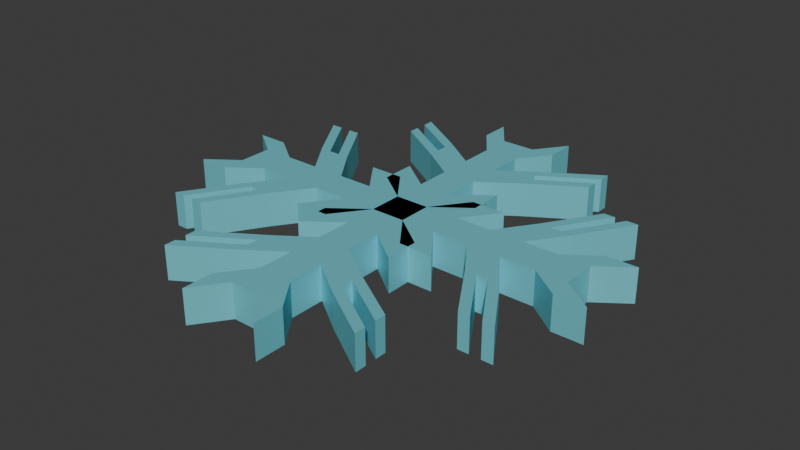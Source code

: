# Source: snow.blend  (saved by Blender 4.0.36; exported with 4.5.12 LTS)
import bpy
from mathutils import Matrix  # noqa: F401  (used for matrix-valued properties, if any)

bpy.ops.wm.read_factory_settings(use_empty=True)
scene = bpy.context.scene
scene.name = 'Scene'

# ---- collections
col_collection = bpy.data.collections.new('Collection'); scene.collection.children.link(col_collection)

# ---- materials (node trees are filled in below, after node groups)
mat_material_001 = bpy.data.materials.new('Material.001')
mat_material_001.use_transparent_shadow = False

# ---- material node trees
mat_material_001.use_nodes = True; mat_material_001.node_tree.nodes.clear()
_N = mat_material_001.node_tree.nodes; _L = mat_material_001.node_tree.links
n0 = _N.new('ShaderNodeBsdfPrincipled'); n0.name = 'Principled BSDF'; n0.location = (10, 300)
n0.inputs[0].default_value = (0.1969, 0.7055, 0.8005, 1.0)
n0.inputs[1].default_value = 0.2756
n0.inputs[3].default_value = 1.45
n1 = _N.new('ShaderNodeOutputMaterial'); n1.name = 'Material Output'; n1.location = (300, 300)
_L.new(n0.outputs[0], n1.inputs[0])
n1.is_active_output = True

# ---- world
world_world = bpy.data.worlds.new('World'); scene.world = world_world
world_world.use_nodes = True; world_world.node_tree.nodes.clear()
_N = world_world.node_tree.nodes; _L = world_world.node_tree.links
n0 = _N.new('ShaderNodeOutputWorld'); n0.name = 'World Output'; n0.location = (300, 300)
n1 = _N.new('ShaderNodeBackground'); n1.name = 'Background'; n1.location = (10, 300)
n1.inputs[0].default_value = (0.05088, 0.05088, 0.05088, 1.0)
_L.new(n1.outputs[0], n0.inputs[0])
n0.is_active_output = True
world_world.color = (0.05088, 0.05088, 0.05088)
world_world.use_sun_shadow = False
world_world.sun_shadow_jitter_overblur = 0.0

# ---- meshes
me_cube_001 = bpy.data.meshes.new('Cube.001')
me_cube_001.from_pydata([(-1.0, -1.0, -1.0), (-1.0, -1.0, 1.0), (-1.0, 1.0, -1.0), (-1.0, 1.0, 1.0), (1.0, -1.0, -1.0), (1.0, -1.0, 1.0), (1.0, 1.0, -1.0), (1.0, 1.0, 1.0), (-1.0, 2.996, 1.0), (-1.0, 2.996, -1.0), (1.0, 2.996, -1.0), (1.0, 2.996, 1.0), (-1.0, 5.089, 1.0), (-1.0, 5.089, -1.0), (1.0, 5.089, -1.0), (1.0, 5.089, 1.0), (-1.0, 7.086, 1.0), (-1.0, 7.086, -1.0), (1.0, 7.086, -1.0), (1.0, 7.086, 1.0), (-1.0, 9.119, 1.0), (-1.0, 9.119, -1.0), (1.0, 9.119, -1.0), (1.0, 9.119, 1.0), (-3.031, 2.507, 1.0), (-3.031, 2.507, -1.0), (3.031, 2.507, 1.0), (3.031, 2.507, -1.0), (-3.031, 4.503, 1.0), (-3.031, 4.503, -1.0), (3.031, 4.503, 1.0), (3.031, 4.503, -1.0), (-3.157, 6.596, 1.0), (-3.157, 6.596, -1.0), (3.157, 6.596, 1.0), (3.157, 6.596, -1.0), (-3.157, 8.593, 1.0), (-3.157, 8.593, -1.0), (3.157, 8.593, 1.0), (3.157, 8.593, -1.0), (-3.157, 6.596, 0.3333), (-3.157, 6.596, -0.3333), (3.157, 6.596, 0.3333), (3.157, 6.596, -0.3333), (-3.157, 8.593, 0.3333), (-3.157, 8.593, -0.3333), (3.157, 8.593, 0.3333), (3.157, 8.593, -0.3333), (3.157, 7.262, -1.0), (3.157, 7.927, -1.0), (3.157, 7.927, 1.0), (3.157, 7.262, 1.0), (-3.157, 7.262, -1.0), (-3.157, 7.927, -1.0), (-3.157, 7.927, 1.0), (-3.157, 7.262, 1.0), (-3.157, 7.262, -0.3333), (-3.157, 7.927, -0.3333), (-3.157, 7.262, 0.3333), (-3.157, 7.927, 0.3333), (3.157, 7.262, 0.3333), (3.157, 7.927, 0.3333), (3.157, 7.262, -0.3333), (3.157, 7.927, -0.3333), (-6.266, 8.541, -0.3333), (-6.266, 8.541, -1.0), (6.266, 8.541, -0.3333), (6.266, 8.541, -1.0), (-6.266, 10.54, -0.3333), (-6.266, 10.54, -1.0), (6.266, 10.54, -0.3333), (6.266, 10.54, -1.0), (6.266, 9.873, -1.0), (6.266, 9.207, 1.0), (6.266, 8.541, 1.0), (-6.266, 9.873, -1.0), (-6.266, 9.207, 1.0), (-6.266, 8.541, 1.0), (-6.266, 8.541, 0.3333), (6.266, 8.541, 0.3333), (-6.266, 10.54, 1.0), (-6.266, 10.54, 0.3333), (6.266, 10.54, 1.0), (6.266, 10.54, 0.3333), (6.266, 9.207, -1.0), (6.266, 9.873, 1.0), (-6.266, 9.207, -1.0), (-6.266, 9.873, 1.0), (-6.266, 9.873, -0.3333), (-6.266, 9.207, -0.3333), (-6.266, 9.873, 0.3333), (-6.266, 9.207, 0.3333), (6.266, 9.873, 0.3333), (6.266, 9.207, 0.3333), (6.266, 9.873, -0.3333), (6.266, 9.207, -0.3333), (-1.0, 10.91, 1.0), (-1.0, 10.91, -1.0), (1.0, 10.91, -1.0), (1.0, 10.91, 1.0), (-2.343, 10.96, 1.0), (-2.343, 10.96, -1.0), (2.343, 10.96, 1.0), (2.343, 10.96, -1.0), (-2.343, 12.75, 1.0), (-2.343, 12.75, -1.0), (2.343, 12.75, 1.0), (2.343, 12.75, -1.0)], [], [(0, 1, 3, 2), (3, 8, 28, 24), (6, 7, 5, 4), (4, 5, 1, 0), (2, 6, 4, 0), (7, 3, 1, 5), (8, 11, 15, 12), (6, 10, 31, 27), (6, 2, 9, 10), (3, 7, 11, 8), (15, 14, 35, 43, 42, 34), (9, 8, 12, 13), (11, 10, 14, 15), (10, 9, 13, 14), (16, 19, 23, 20), (14, 13, 17, 18), (12, 15, 19, 16), (17, 13, 33, 52, 53, 37), (99, 23, 102, 106), (17, 16, 20, 21), (19, 18, 22, 23), (18, 17, 21, 22), (25, 24, 28, 29), (26, 27, 31, 30), (2, 3, 24, 25), (8, 9, 29, 28), (11, 7, 26, 30), (9, 2, 25, 29), (7, 6, 27, 26), (10, 11, 30, 31), (33, 41, 64, 65), (58, 56, 89, 91), (14, 18, 39, 49, 48, 35), (16, 17, 37, 45, 44, 36), (12, 16, 36, 54, 55, 32), (19, 15, 34, 51, 50, 38), (13, 12, 32, 40, 41, 33), (18, 19, 38, 46, 47, 39), (61, 63, 94, 92), (38, 50, 85, 82), (53, 57, 88, 75), (52, 56, 57, 53), (62, 60, 93, 95), (56, 58, 59, 57), (56, 52, 86, 89), (58, 55, 54, 59), (50, 61, 92, 85), (35, 48, 84, 67), (60, 51, 73, 93), (51, 60, 61, 50), (47, 46, 83, 70), (60, 62, 63, 61), (46, 38, 82, 83), (62, 48, 49, 63), (94, 72, 71, 70), (90, 87, 80, 81), (75, 88, 68, 69), (88, 90, 81, 68), (65, 64, 89, 86), (64, 78, 91, 89), (78, 77, 76, 91), (85, 92, 83, 82), (92, 94, 70, 83), (74, 79, 93, 73), (79, 66, 95, 93), (66, 67, 84, 95), (48, 62, 95, 84), (57, 59, 90, 88), (43, 35, 67, 66), (52, 33, 65, 86), (63, 49, 72, 94), (55, 58, 91, 76), (45, 37, 69, 68), (40, 32, 77, 78), (59, 54, 87, 90), (39, 47, 70, 71), (54, 36, 80, 87), (41, 40, 78, 64), (49, 39, 71, 72), (34, 42, 79, 74), (51, 34, 74, 73), (42, 43, 66, 79), (37, 53, 75, 69), (36, 44, 81, 80), (32, 55, 76, 77), (44, 45, 68, 81), (97, 96, 99, 98), (22, 21, 97, 98), (20, 23, 99, 96), (20, 96, 104, 100), (102, 103, 107, 106), (101, 100, 104, 105), (98, 99, 106, 107), (21, 20, 100, 101), (97, 21, 101, 105), (22, 98, 107, 103), (23, 22, 103, 102), (96, 97, 105, 104)])
_uv = me_cube_001.uv_layers.new(name='UVMap')
_uv.uv.foreach_set('vector', [0.375, 0.0, 0.625, 0.0, 0.625, 0.25, 0.375, 0.25, 0.875, 0.5, 0.875, 0.5, 0.875, 0.5, 0.875, 0.5, 0.375, 0.5, 0.625, 0.5, 0.625, 0.75, 0.375, 0.75, 0.375, 0.75, 0.625, 0.75, 0.625, 1.0, 0.375, 1.0, 0.125, 0.5, 0.375, 0.5, 0.375, 0.75, 0.125, 0.75, 0.625, 0.5, 0.875, 0.5, 0.875, 0.75, 0.625, 0.75, 0.875, 0.5, 0.625, 0.5, 0.625, 0.5, 0.875, 0.5, 0.375, 0.5, 0.375, 0.5, 0.375, 0.5, 0.375, 0.5, 0.375, 0.5, 0.125, 0.5, 0.125, 0.5, 0.375, 0.5, 0.875, 0.5, 0.625, 0.5, 0.625, 0.5, 0.875, 0.5, 0.625, 0.5, 0.375, 0.5, 0.375, 0.5, 0.4583, 0.5, 0.5417, 0.5, 0.625, 0.5, 0.375, 0.25, 0.625, 0.25, 0.625, 0.25, 0.375, 0.25, 0.625, 0.5, 0.375, 0.5, 0.375, 0.5, 0.625, 0.5, 0.375, 0.5, 0.125, 0.5, 0.125, 0.5, 0.375, 0.5, 0.875, 0.5, 0.625, 0.5, 0.625, 0.5, 0.875, 0.5, 0.375, 0.5, 0.125, 0.5, 0.125, 0.5, 0.375, 0.5, 0.875, 0.5, 0.625, 0.5, 0.625, 0.5, 0.875, 0.5, 0.125, 0.5, 0.125, 0.5, 0.125, 0.5, 0.125, 0.5, 0.125, 0.5, 0.125, 0.5, 0.625, 0.5, 0.625, 0.5, 0.625, 0.5, 0.625, 0.5, 0.375, 0.25, 0.625, 0.25, 0.625, 0.25, 0.375, 0.25, 0.625, 0.5, 0.375, 0.5, 0.375, 0.5, 0.625, 0.5, 0.375, 0.5, 0.125, 0.5, 0.125, 0.5, 0.375, 0.5, 0.375, 0.25, 0.625, 0.25, 0.625, 0.25, 0.375, 0.25, 0.625, 0.5, 0.375, 0.5, 0.375, 0.5, 0.625, 0.5, 0.375, 0.25, 0.625, 0.25, 0.625, 0.25, 0.375, 0.25, 0.625, 0.25, 0.375, 0.25, 0.375, 0.25, 0.625, 0.25, 0.625, 0.5, 0.625, 0.5, 0.625, 0.5, 0.625, 0.5, 0.125, 0.5, 0.125, 0.5, 0.125, 0.5, 0.125, 0.5, 0.625, 0.5, 0.375, 0.5, 0.375, 0.5, 0.625, 0.5, 0.375, 0.5, 0.625, 0.5, 0.625, 0.5, 0.375, 0.5, 0.375, 0.25, 0.4583, 0.25, 0.4583, 0.25, 0.375, 0.25, 0.5417, 0.25, 0.4583, 0.25, 0.4583, 0.25, 0.5417, 0.25, 0.375, 0.5, 0.375, 0.5, 0.375, 0.5, 0.375, 0.5, 0.375, 0.5, 0.375, 0.5, 0.625, 0.25, 0.375, 0.25, 0.375, 0.25, 0.4583, 0.25, 0.5417, 0.25, 0.625, 0.25, 0.875, 0.5, 0.875, 0.5, 0.875, 0.5, 0.875, 0.5, 0.875, 0.5, 0.875, 0.5, 0.625, 0.5, 0.625, 0.5, 0.625, 0.5, 0.625, 0.5, 0.625, 0.5, 0.625, 0.5, 0.375, 0.25, 0.625, 0.25, 0.625, 0.25, 0.5417, 0.25, 0.4583, 0.25, 0.375, 0.25, 0.375, 0.5, 0.625, 0.5, 0.625, 0.5, 0.5417, 0.5, 0.4583, 0.5, 0.375, 0.5, 0.5417, 0.5, 0.4583, 0.5, 0.4583, 0.5, 0.5417, 0.5, 0.625, 0.5, 0.625, 0.5, 0.625, 0.5, 0.625, 0.5, 0.375, 0.25, 0.4583, 0.25, 0.4583, 0.25, 0.375, 0.25, 0.375, 0.25, 0.4583, 0.25, 0.4583, 0.25, 0.375, 0.25, 0.4583, 0.5, 0.5417, 0.5, 0.5417, 0.5, 0.4583, 0.5, 0.4583, 0.25, 0.5417, 0.25, 0.5417, 0.25, 0.4583, 0.25, 0.4583, 0.25, 0.375, 0.25, 0.375, 0.25, 0.4583, 0.25, 0.5417, 0.25, 0.625, 0.25, 0.625, 0.25, 0.5417, 0.25, 0.625, 0.5, 0.5417, 0.5, 0.5417, 0.5, 0.625, 0.5, 0.375, 0.5, 0.375, 0.5, 0.375, 0.5, 0.375, 0.5, 0.5417, 0.5, 0.625, 0.5, 0.625, 0.5, 0.5417, 0.5, 0.625, 0.5, 0.5417, 0.5, 0.5417, 0.5, 0.625, 0.5, 0.4583, 0.5, 0.5417, 0.5, 0.5417, 0.5, 0.4583, 0.5, 0.5417, 0.5, 0.4583, 0.5, 0.4583, 0.5, 0.5417, 0.5, 0.5417, 0.5, 0.625, 0.5, 0.625, 0.5, 0.5417, 0.5, 0.4583, 0.5, 0.375, 0.5, 0.375, 0.5, 0.4583, 0.5, 0.4583, 0.5, 0.375, 0.5, 0.375, 0.5, 0.4583, 0.5, 0.5417, 0.25, 0.625, 0.25, 0.625, 0.25, 0.5417, 0.25, 0.375, 0.25, 0.4583, 0.25, 0.4583, 0.25, 0.375, 0.25, 0.4583, 0.25, 0.5417, 0.25, 0.5417, 0.25, 0.4583, 0.25, 0.375, 0.25, 0.4583, 0.25, 0.4583, 0.25, 0.375, 0.25, 0.4583, 0.25, 0.5417, 0.25, 0.5417, 0.25, 0.4583, 0.25, 0.5417, 0.25, 0.625, 0.25, 0.625, 0.25, 0.5417, 0.25, 0.625, 0.5, 0.5417, 0.5, 0.5417, 0.5, 0.625, 0.5, 0.5417, 0.5, 0.4583, 0.5, 0.4583, 0.5, 0.5417, 0.5, 0.625, 0.5, 0.5417, 0.5, 0.5417, 0.5, 0.625, 0.5, 0.5417, 0.5, 0.4583, 0.5, 0.4583, 0.5, 0.5417, 0.5, 0.4583, 0.5, 0.375, 0.5, 0.375, 0.5, 0.4583, 0.5, 0.375, 0.5, 0.4583, 0.5, 0.4583, 0.5, 0.375, 0.5, 0.4583, 0.25, 0.5417, 0.25, 0.5417, 0.25, 0.4583, 0.25, 0.4583, 0.5, 0.375, 0.5, 0.375, 0.5, 0.4583, 0.5, 0.125, 0.5, 0.125, 0.5, 0.125, 0.5, 0.125, 0.5, 0.4583, 0.5, 0.375, 0.5, 0.375, 0.5, 0.4583, 0.5, 0.625, 0.25, 0.5417, 0.25, 0.5417, 0.25, 0.625, 0.25, 0.4583, 0.25, 0.375, 0.25, 0.375, 0.25, 0.4583, 0.25, 0.5417, 0.25, 0.625, 0.25, 0.625, 0.25, 0.5417, 0.25, 0.5417, 0.25, 0.625, 0.25, 0.625, 0.25, 0.5417, 0.25, 0.375, 0.5, 0.4583, 0.5, 0.4583, 0.5, 0.375, 0.5, 0.875, 0.5, 0.875, 0.5, 0.875, 0.5, 0.875, 0.5, 0.4583, 0.25, 0.5417, 0.25, 0.5417, 0.25, 0.4583, 0.25, 0.375, 0.5, 0.375, 0.5, 0.375, 0.5, 0.375, 0.5, 0.625, 0.5, 0.5417, 0.5, 0.5417, 0.5, 0.625, 0.5, 0.625, 0.5, 0.625, 0.5, 0.625, 0.5, 0.625, 0.5, 0.5417, 0.5, 0.4583, 0.5, 0.4583, 0.5, 0.5417, 0.5, 0.125, 0.5, 0.125, 0.5, 0.125, 0.5, 0.125, 0.5, 0.625, 0.25, 0.5417, 0.25, 0.5417, 0.25, 0.625, 0.25, 0.875, 0.5, 0.875, 0.5, 0.875, 0.5, 0.875, 0.5, 0.5417, 0.25, 0.4583, 0.25, 0.4583, 0.25, 0.5417, 0.25, 0.375, 0.25, 0.625, 0.25, 0.625, 0.5, 0.375, 0.5, 0.375, 0.5, 0.125, 0.5, 0.125, 0.5, 0.375, 0.5, 0.875, 0.5, 0.625, 0.5, 0.625, 0.5, 0.875, 0.5, 0.875, 0.5, 0.875, 0.5, 0.875, 0.5, 0.875, 0.5, 0.625, 0.5, 0.375, 0.5, 0.375, 0.5, 0.625, 0.5, 0.375, 0.25, 0.625, 0.25, 0.625, 0.25, 0.375, 0.25, 0.375, 0.5, 0.625, 0.5, 0.625, 0.5, 0.375, 0.5, 0.375, 0.25, 0.625, 0.25, 0.625, 0.25, 0.375, 0.25, 0.125, 0.5, 0.125, 0.5, 0.125, 0.5, 0.125, 0.5, 0.375, 0.5, 0.375, 0.5, 0.375, 0.5, 0.375, 0.5, 0.625, 0.5, 0.375, 0.5, 0.375, 0.5, 0.625, 0.5, 0.625, 0.25, 0.375, 0.25, 0.375, 0.25, 0.625, 0.25])
me_cube_001.materials.append(mat_material_001)
me_cube_001.update()

# ---- objects
ob_cube = bpy.data.objects.new('Cube', me_cube_001)
ob_empty = bpy.data.objects.new('Empty', None)

# ---- transforms, parenting, visibility, modifiers, constraints
ob_cube.location = (0.0, 0.0, 0.0)
_m = ob_cube.modifiers.new('Array', 'ARRAY')
_m.count = 4
_m.use_relative_offset = False
_m.use_object_offset = True
_m.offset_object = ob_empty
ob_empty.location = (0.0, 0.0, 0.0)
ob_empty.rotation_euler = (0.0, 0.0, 1.571)

# ---- collection membership
col_collection.objects.link(ob_cube)
col_collection.objects.link(ob_empty)

# ---- scene / render settings (as saved in the file)
scene.frame_start = 1; scene.frame_end = 250; scene.frame_set(1)
scene.render.engine = 'BLENDER_EEVEE_NEXT'
scene.cycles.sampling_pattern = 'TABULATED_SOBOL'
bpy.context.view_layer.update()

# ---- added for rendering (the .blend has no active camera and no usable light): camera, sun
cam_auto = bpy.data.cameras.new('AutoCamera')
cam_auto.lens = 50.0
cam_auto.sensor_width = 36.0
cam_auto.clip_end = 1000.0
ob_auto_camera = bpy.data.objects.new('AutoCamera', cam_auto)
scene.collection.objects.link(ob_auto_camera)
ob_auto_camera.location = (33.4156, -40.0987, 26.7324)
ob_auto_camera.rotation_euler = (1.09748, -7.21219e-08, 0.694738)
scene.camera = ob_auto_camera
light_auto_sun = bpy.data.lights.new('AutoSun', 'SUN')
light_auto_sun.energy = 3.0
light_auto_sun.angle = 0.0523599
ob_auto_sun = bpy.data.objects.new('AutoSun', light_auto_sun)
scene.collection.objects.link(ob_auto_sun)
ob_auto_sun.rotation_euler = (0.872665, 0.174533, 0.523599)
bpy.context.view_layer.update()

